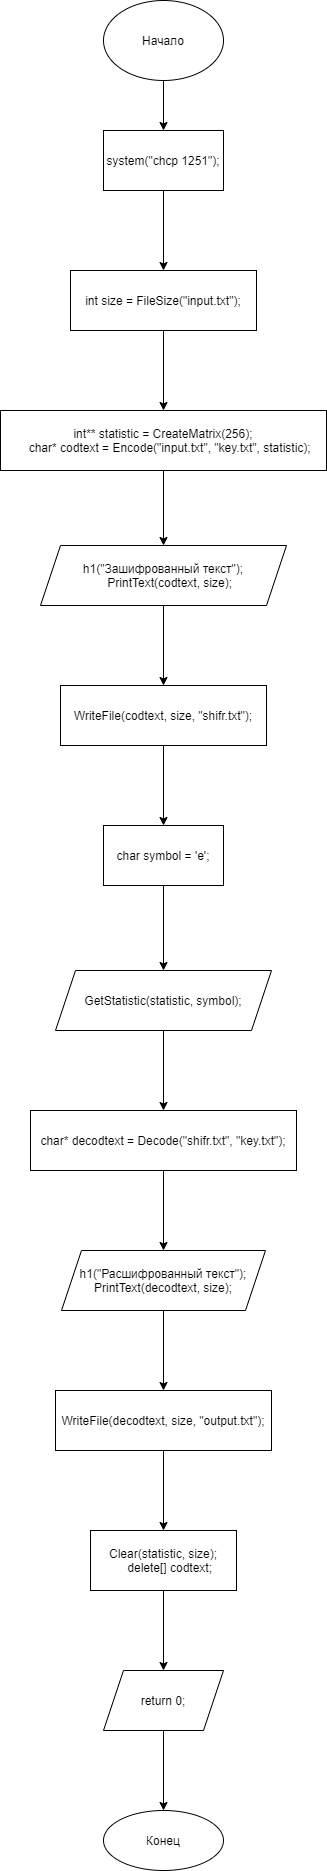

The diagram above was exported from draw.io. Its source (the exported page's mxGraphModel, read from the mxfile embedded in the PNG):
<mxGraphModel dx="1038" dy="649" grid="1" gridSize="10" guides="1" tooltips="1" connect="1" arrows="1" fold="1" page="1" pageScale="1" pageWidth="827" pageHeight="1169" math="0" shadow="0">
  <root>
    <mxCell id="0" />
    <mxCell id="1" parent="0" />
    <mxCell id="K9jMARQ690SlWXFQsD9p-3" value="" style="edgeStyle=orthogonalEdgeStyle;rounded=0;orthogonalLoop=1;jettySize=auto;html=1;" edge="1" parent="1" source="K9jMARQ690SlWXFQsD9p-1" target="K9jMARQ690SlWXFQsD9p-2">
      <mxGeometry relative="1" as="geometry" />
    </mxCell>
    <mxCell id="K9jMARQ690SlWXFQsD9p-1" value="Начало" style="ellipse;whiteSpace=wrap;html=1;" vertex="1" parent="1">
      <mxGeometry x="354" y="40" width="120" height="80" as="geometry" />
    </mxCell>
    <mxCell id="K9jMARQ690SlWXFQsD9p-5" value="" style="edgeStyle=orthogonalEdgeStyle;rounded=0;orthogonalLoop=1;jettySize=auto;html=1;" edge="1" parent="1" source="K9jMARQ690SlWXFQsD9p-2" target="K9jMARQ690SlWXFQsD9p-4">
      <mxGeometry relative="1" as="geometry" />
    </mxCell>
    <mxCell id="K9jMARQ690SlWXFQsD9p-2" value="system(&quot;chcp 1251&quot;);" style="whiteSpace=wrap;html=1;" vertex="1" parent="1">
      <mxGeometry x="354" y="170" width="120" height="60" as="geometry" />
    </mxCell>
    <mxCell id="K9jMARQ690SlWXFQsD9p-7" value="" style="edgeStyle=orthogonalEdgeStyle;rounded=0;orthogonalLoop=1;jettySize=auto;html=1;" edge="1" parent="1" source="K9jMARQ690SlWXFQsD9p-4" target="K9jMARQ690SlWXFQsD9p-6">
      <mxGeometry relative="1" as="geometry" />
    </mxCell>
    <mxCell id="K9jMARQ690SlWXFQsD9p-4" value="int size = FileSize(&quot;input.txt&quot;);" style="whiteSpace=wrap;html=1;" vertex="1" parent="1">
      <mxGeometry x="321" y="310" width="186" height="60" as="geometry" />
    </mxCell>
    <mxCell id="K9jMARQ690SlWXFQsD9p-11" value="" style="edgeStyle=orthogonalEdgeStyle;rounded=0;orthogonalLoop=1;jettySize=auto;html=1;" edge="1" parent="1" source="K9jMARQ690SlWXFQsD9p-6" target="K9jMARQ690SlWXFQsD9p-10">
      <mxGeometry relative="1" as="geometry" />
    </mxCell>
    <mxCell id="K9jMARQ690SlWXFQsD9p-6" value="int** statistic = CreateMatrix(256);&#10;    char* codtext = Encode(&quot;input.txt&quot;, &quot;key.txt&quot;, statistic);" style="whiteSpace=wrap;html=1;" vertex="1" parent="1">
      <mxGeometry x="251" y="450" width="326" height="60" as="geometry" />
    </mxCell>
    <mxCell id="K9jMARQ690SlWXFQsD9p-13" value="" style="edgeStyle=orthogonalEdgeStyle;rounded=0;orthogonalLoop=1;jettySize=auto;html=1;" edge="1" parent="1" source="K9jMARQ690SlWXFQsD9p-10" target="K9jMARQ690SlWXFQsD9p-12">
      <mxGeometry relative="1" as="geometry" />
    </mxCell>
    <mxCell id="K9jMARQ690SlWXFQsD9p-10" value="h1(&quot;Зашифрованный текст&quot;);&#10;    PrintText(codtext, size);" style="shape=parallelogram;perimeter=parallelogramPerimeter;whiteSpace=wrap;html=1;fixedSize=1;" vertex="1" parent="1">
      <mxGeometry x="291" y="585" width="246" height="60" as="geometry" />
    </mxCell>
    <mxCell id="K9jMARQ690SlWXFQsD9p-15" value="" style="edgeStyle=orthogonalEdgeStyle;rounded=0;orthogonalLoop=1;jettySize=auto;html=1;" edge="1" parent="1" source="K9jMARQ690SlWXFQsD9p-12" target="K9jMARQ690SlWXFQsD9p-14">
      <mxGeometry relative="1" as="geometry" />
    </mxCell>
    <mxCell id="K9jMARQ690SlWXFQsD9p-12" value="WriteFile(codtext, size, &quot;shifr.txt&quot;);" style="whiteSpace=wrap;html=1;" vertex="1" parent="1">
      <mxGeometry x="311" y="725" width="206" height="60" as="geometry" />
    </mxCell>
    <mxCell id="K9jMARQ690SlWXFQsD9p-17" value="" style="edgeStyle=orthogonalEdgeStyle;rounded=0;orthogonalLoop=1;jettySize=auto;html=1;" edge="1" parent="1" source="K9jMARQ690SlWXFQsD9p-14" target="K9jMARQ690SlWXFQsD9p-16">
      <mxGeometry relative="1" as="geometry" />
    </mxCell>
    <mxCell id="K9jMARQ690SlWXFQsD9p-14" value="char symbol = 'e';" style="whiteSpace=wrap;html=1;" vertex="1" parent="1">
      <mxGeometry x="354" y="865" width="120" height="60" as="geometry" />
    </mxCell>
    <mxCell id="K9jMARQ690SlWXFQsD9p-19" value="" style="edgeStyle=orthogonalEdgeStyle;rounded=0;orthogonalLoop=1;jettySize=auto;html=1;" edge="1" parent="1" source="K9jMARQ690SlWXFQsD9p-16" target="K9jMARQ690SlWXFQsD9p-18">
      <mxGeometry relative="1" as="geometry" />
    </mxCell>
    <mxCell id="K9jMARQ690SlWXFQsD9p-16" value="GetStatistic(statistic, symbol);" style="shape=parallelogram;perimeter=parallelogramPerimeter;whiteSpace=wrap;html=1;fixedSize=1;" vertex="1" parent="1">
      <mxGeometry x="306" y="1010" width="216" height="60" as="geometry" />
    </mxCell>
    <mxCell id="K9jMARQ690SlWXFQsD9p-21" value="" style="edgeStyle=orthogonalEdgeStyle;rounded=0;orthogonalLoop=1;jettySize=auto;html=1;" edge="1" parent="1" source="K9jMARQ690SlWXFQsD9p-18" target="K9jMARQ690SlWXFQsD9p-20">
      <mxGeometry relative="1" as="geometry" />
    </mxCell>
    <mxCell id="K9jMARQ690SlWXFQsD9p-18" value="char* decodtext = Decode(&quot;shifr.txt&quot;, &quot;key.txt&quot;);" style="whiteSpace=wrap;html=1;" vertex="1" parent="1">
      <mxGeometry x="281" y="1150" width="266" height="60" as="geometry" />
    </mxCell>
    <mxCell id="K9jMARQ690SlWXFQsD9p-23" value="" style="edgeStyle=orthogonalEdgeStyle;rounded=0;orthogonalLoop=1;jettySize=auto;html=1;" edge="1" parent="1" source="K9jMARQ690SlWXFQsD9p-20" target="K9jMARQ690SlWXFQsD9p-22">
      <mxGeometry relative="1" as="geometry" />
    </mxCell>
    <mxCell id="K9jMARQ690SlWXFQsD9p-20" value="h1(&quot;Расшифрованный текст&quot;);&lt;br&gt;PrintText(decodtext, size);" style="shape=parallelogram;perimeter=parallelogramPerimeter;whiteSpace=wrap;html=1;fixedSize=1;" vertex="1" parent="1">
      <mxGeometry x="312" y="1290" width="204" height="60" as="geometry" />
    </mxCell>
    <mxCell id="K9jMARQ690SlWXFQsD9p-25" value="" style="edgeStyle=orthogonalEdgeStyle;rounded=0;orthogonalLoop=1;jettySize=auto;html=1;" edge="1" parent="1" source="K9jMARQ690SlWXFQsD9p-22" target="K9jMARQ690SlWXFQsD9p-24">
      <mxGeometry relative="1" as="geometry" />
    </mxCell>
    <mxCell id="K9jMARQ690SlWXFQsD9p-22" value="WriteFile(decodtext, size, &quot;output.txt&quot;);" style="whiteSpace=wrap;html=1;" vertex="1" parent="1">
      <mxGeometry x="306" y="1430" width="216" height="60" as="geometry" />
    </mxCell>
    <mxCell id="K9jMARQ690SlWXFQsD9p-27" value="" style="edgeStyle=orthogonalEdgeStyle;rounded=0;orthogonalLoop=1;jettySize=auto;html=1;" edge="1" parent="1" source="K9jMARQ690SlWXFQsD9p-24" target="K9jMARQ690SlWXFQsD9p-26">
      <mxGeometry relative="1" as="geometry" />
    </mxCell>
    <mxCell id="K9jMARQ690SlWXFQsD9p-24" value="Clear(statistic, size);&#10;    delete[] codtext;" style="whiteSpace=wrap;html=1;" vertex="1" parent="1">
      <mxGeometry x="341" y="1570" width="146" height="60" as="geometry" />
    </mxCell>
    <mxCell id="K9jMARQ690SlWXFQsD9p-29" value="" style="edgeStyle=orthogonalEdgeStyle;rounded=0;orthogonalLoop=1;jettySize=auto;html=1;" edge="1" parent="1" source="K9jMARQ690SlWXFQsD9p-26" target="K9jMARQ690SlWXFQsD9p-28">
      <mxGeometry relative="1" as="geometry" />
    </mxCell>
    <mxCell id="K9jMARQ690SlWXFQsD9p-26" value="return 0;" style="shape=parallelogram;perimeter=parallelogramPerimeter;whiteSpace=wrap;html=1;fixedSize=1;" vertex="1" parent="1">
      <mxGeometry x="354" y="1710" width="120" height="60" as="geometry" />
    </mxCell>
    <mxCell id="K9jMARQ690SlWXFQsD9p-28" value="Конец" style="ellipse;whiteSpace=wrap;html=1;" vertex="1" parent="1">
      <mxGeometry x="354" y="1850" width="120" height="60" as="geometry" />
    </mxCell>
  </root>
</mxGraphModel>